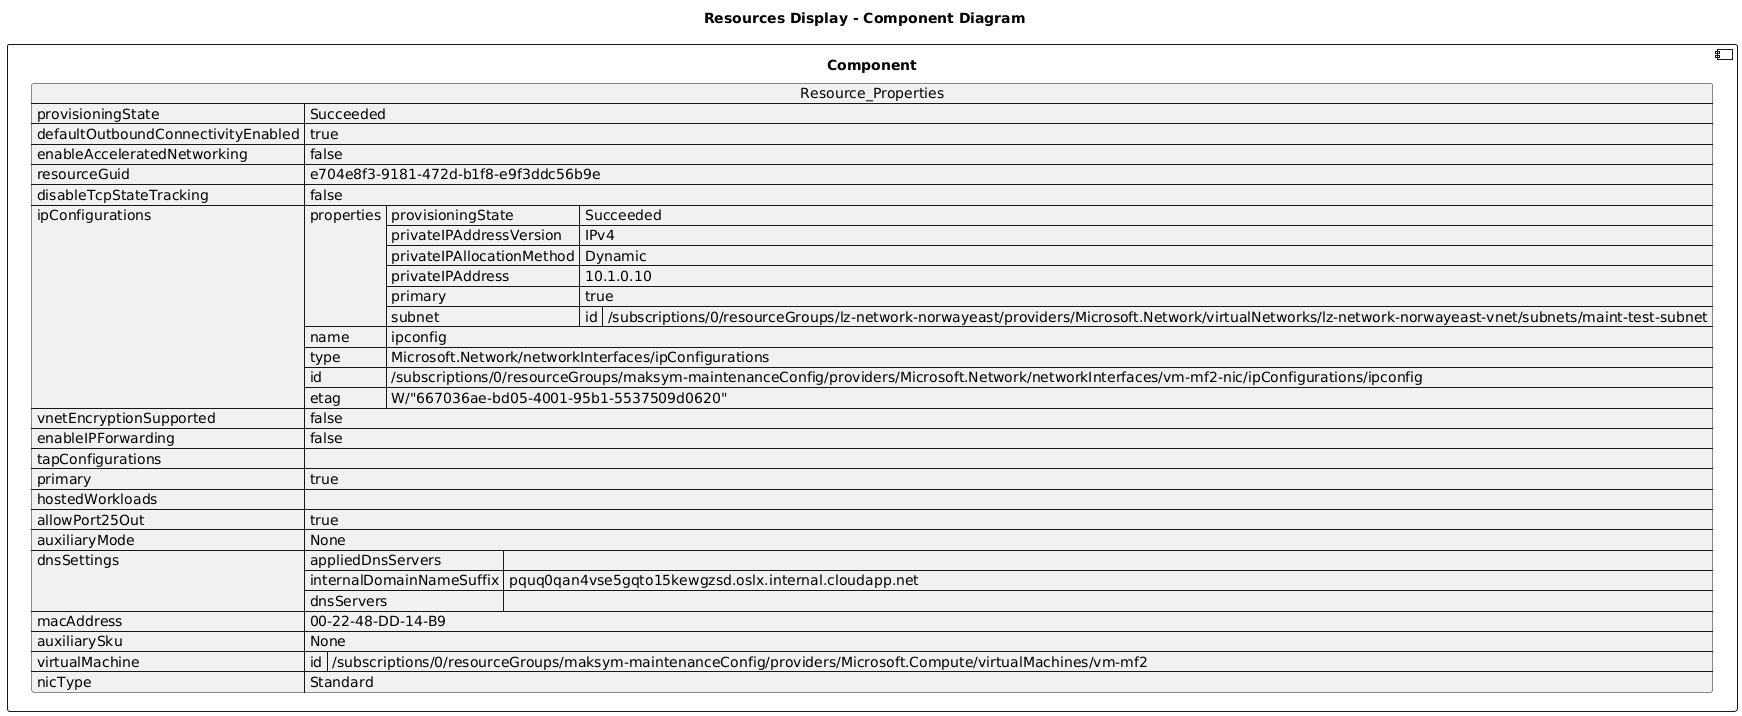

The diagram above was rendered by PlantUML. Its source (embedded in the PNG):
@startuml

title Resources Display - Component Diagram

component Component {

json  Resource_Properties {
  "provisioningState": "Succeeded",
  "defaultOutboundConnectivityEnabled": true,
  "enableAcceleratedNetworking": false,
  "resourceGuid": "e704e8f3-9181-472d-b1f8-e9f3ddc56b9e",
  "disableTcpStateTracking": false,
  "ipConfigurations": [
    {
      "properties": {
        "provisioningState": "Succeeded",
        "privateIPAddressVersion": "IPv4",
        "privateIPAllocationMethod": "Dynamic",
        "privateIPAddress": "10.1.0.10",
        "primary": true,
        "subnet": {
          "id": "/subscriptions/0/resourceGroups/lz-network-norwayeast/providers/Microsoft.Network/virtualNetworks/lz-network-norwayeast-vnet/subnets/maint-test-subnet"
        }
      },
      "name": "ipconfig",
      "type": "Microsoft.Network/networkInterfaces/ipConfigurations",
      "id": "/subscriptions/0/resourceGroups/maksym-maintenanceConfig/providers/Microsoft.Network/networkInterfaces/vm-mf2-nic/ipConfigurations/ipconfig",
      "etag": "W/\"667036ae-bd05-4001-95b1-5537509d0620\""
    }
  ],
  "vnetEncryptionSupported": false,
  "enableIPForwarding": false,
  "tapConfigurations": [],
  "primary": true,
  "hostedWorkloads": [],
  "allowPort25Out": true,
  "auxiliaryMode": "None",
  "dnsSettings": {
    "appliedDnsServers": [],
    "internalDomainNameSuffix": "pquq0qan4vse5gqto15kewgzsd.oslx.internal.cloudapp.net",
    "dnsServers": []
  },
  "macAddress": "00-22-48-DD-14-B9",
  "auxiliarySku": "None",
  "virtualMachine": {
    "id": "/subscriptions/0/resourceGroups/maksym-maintenanceConfig/providers/Microsoft.Compute/virtualMachines/vm-mf2"
  },
  "nicType": "Standard"
}
}
@enduml